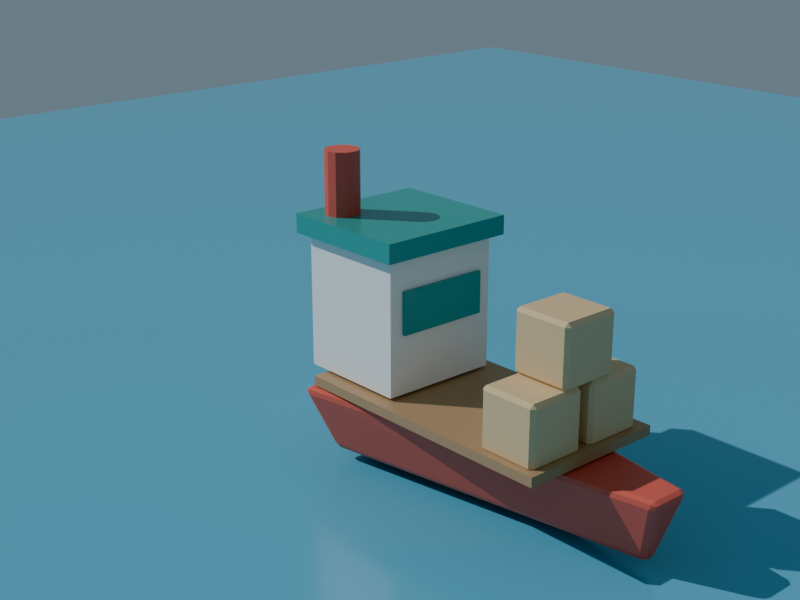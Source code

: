 # Source: harbor-beans-mug.blend  (saved by Blender 5.3.31; exported with 4.5.12 LTS)
import bpy
from mathutils import Matrix  # noqa: F401  (used for matrix-valued properties, if any)

bpy.ops.wm.read_factory_settings(use_empty=True)
scene = bpy.context.scene
scene.name = 'Boat'

# ---- collections
col_harbor_run_boat = bpy.data.collections.new('Harbor Run Boat'); scene.collection.children.link(col_harbor_run_boat)

# ---- materials (node trees are filled in below, after node groups)
mat_boat_red = bpy.data.materials.new('Boat Red')
mat_deck_wood = bpy.data.materials.new('Deck Wood')
mat_boat_white = bpy.data.materials.new('Boat White')
mat_mug_teal = bpy.data.materials.new('Mug Teal')
mat_crate_pine = bpy.data.materials.new('Crate Pine')
mat_sea_blue = bpy.data.materials.new('Sea Blue')

# ---- material node trees
mat_boat_red.use_nodes = True; mat_boat_red.node_tree.nodes.clear()
_N = mat_boat_red.node_tree.nodes; _L = mat_boat_red.node_tree.links
n0 = _N.new('ShaderNodeBsdfPrincipled'); n0.name = 'Principled BSDF'; n0.location = (-200, 100)
n0.inputs[0].default_value = (0.75, 0.12, 0.08, 1.0)
n0.inputs[10].default_value = 0.005
n1 = _N.new('ShaderNodeOutputMaterial'); n1.name = 'Material Output'; n1.location = (200, 100)
_L.new(n0.outputs[0], n1.inputs[0])
n1.is_active_output = True
mat_deck_wood.use_nodes = True; mat_deck_wood.node_tree.nodes.clear()
_N = mat_deck_wood.node_tree.nodes; _L = mat_deck_wood.node_tree.links
n0 = _N.new('ShaderNodeBsdfPrincipled'); n0.name = 'Principled BSDF'; n0.location = (-200, 100)
n0.inputs[0].default_value = (0.45, 0.28, 0.14, 1.0)
n0.inputs[10].default_value = 0.005
n1 = _N.new('ShaderNodeOutputMaterial'); n1.name = 'Material Output'; n1.location = (200, 100)
_L.new(n0.outputs[0], n1.inputs[0])
n1.is_active_output = True
mat_boat_white.use_nodes = True; mat_boat_white.node_tree.nodes.clear()
_N = mat_boat_white.node_tree.nodes; _L = mat_boat_white.node_tree.links
n0 = _N.new('ShaderNodeBsdfPrincipled'); n0.name = 'Principled BSDF'; n0.location = (-200, 100)
n0.inputs[0].default_value = (0.95, 0.95, 0.92, 1.0)
n0.inputs[10].default_value = 0.005
n1 = _N.new('ShaderNodeOutputMaterial'); n1.name = 'Material Output'; n1.location = (200, 100)
_L.new(n0.outputs[0], n1.inputs[0])
n1.is_active_output = True
mat_mug_teal.use_nodes = True; mat_mug_teal.node_tree.nodes.clear()
_N = mat_mug_teal.node_tree.nodes; _L = mat_mug_teal.node_tree.links
n0 = _N.new('ShaderNodeBsdfPrincipled'); n0.name = 'Principled BSDF'; n0.location = (-200, 100)
n0.inputs[0].default_value = (0.02, 0.35, 0.32, 1.0)
n0.inputs[2].default_value = 0.25
n0.inputs[10].default_value = 0.005
n1 = _N.new('ShaderNodeOutputMaterial'); n1.name = 'Material Output'; n1.location = (200, 100)
_L.new(n0.outputs[0], n1.inputs[0])
n1.is_active_output = True
mat_crate_pine.use_nodes = True; mat_crate_pine.node_tree.nodes.clear()
_N = mat_crate_pine.node_tree.nodes; _L = mat_crate_pine.node_tree.links
n0 = _N.new('ShaderNodeBsdfPrincipled'); n0.name = 'Principled BSDF'; n0.location = (-200, 100)
n0.inputs[0].default_value = (0.75, 0.55, 0.3, 1.0)
n0.inputs[2].default_value = 0.7
n0.inputs[10].default_value = 0.005
n1 = _N.new('ShaderNodeOutputMaterial'); n1.name = 'Material Output'; n1.location = (200, 100)
_L.new(n0.outputs[0], n1.inputs[0])
n1.is_active_output = True
mat_sea_blue.use_nodes = True; mat_sea_blue.node_tree.nodes.clear()
_N = mat_sea_blue.node_tree.nodes; _L = mat_sea_blue.node_tree.links
n0 = _N.new('ShaderNodeBsdfPrincipled'); n0.name = 'Principled BSDF'; n0.location = (-200, 100)
n0.inputs[0].default_value = (0.1, 0.45, 0.65, 1.0)
n0.inputs[2].default_value = 0.2
n0.inputs[10].default_value = 0.005
n1 = _N.new('ShaderNodeOutputMaterial'); n1.name = 'Material Output'; n1.location = (200, 100)
_L.new(n0.outputs[0], n1.inputs[0])
n1.is_active_output = True

# ---- world
world_sky = bpy.data.worlds.new('Sky'); scene.world = world_sky
world_sky.use_nodes = True; world_sky.node_tree.nodes.clear()
_N = world_sky.node_tree.nodes; _L = world_sky.node_tree.links
n0 = _N.new('ShaderNodeBackground'); n0.name = 'Background'; n0.location = (-200, 100)
n0.inputs[0].default_value = (0.55, 0.78, 0.95, 1.0)
n0.inputs[1].default_value = 0.45
n1 = _N.new('ShaderNodeOutputWorld'); n1.name = 'World Output'; n1.location = (200, 100)
_L.new(n0.outputs[0], n1.inputs[0])
n1.is_active_output = True

# ---- cameras
cam_boat_camera = bpy.data.cameras.new('Boat Camera')
cam_boat_camera.lens = 60.0

# ---- lights
light_sun = bpy.data.lights.new('Sun', 'SUN')
light_sun.energy = 4.0

# ---- meshes
me_cube_001 = bpy.data.meshes.new('Cube.001')
me_cube_001.from_pydata([(-0.315, -0.9, -0.175), (-0.45, -1.0, 0.175), (-0.0315, 0.9, -0.175), (-0.1125, 1.0, 0.175), (0.315, -0.9, -0.175), (0.45, -1.0, 0.175), (0.0315, 0.9, -0.175), (0.1125, 1.0, 0.175)], [], [(0, 1, 3, 2), (2, 3, 7, 6), (6, 7, 5, 4), (4, 5, 1, 0), (2, 6, 4, 0), (7, 3, 1, 5)])
_uv = me_cube_001.uv_layers.new(name='UVMap')
_uv.uv.foreach_set('vector', [0.375, 0.0, 0.625, 0.0, 0.625, 0.25, 0.375, 0.25, 0.375, 0.25, 0.625, 0.25, 0.625, 0.5, 0.375, 0.5, 0.375, 0.5, 0.625, 0.5, 0.625, 0.75, 0.375, 0.75, 0.375, 0.75, 0.625, 0.75, 0.625, 1.0, 0.375, 1.0, 0.125, 0.5, 0.375, 0.5, 0.375, 0.75, 0.125, 0.75, 0.625, 0.5, 0.875, 0.5, 0.875, 0.75, 0.625, 0.75])
me_cube_001.materials.append(mat_boat_red)
me_cube_001.update()
me_cube_002 = bpy.data.meshes.new('Cube.002')
me_cube_002.from_pydata([(-0.5, -0.5, -0.5), (-0.5, -0.5, 0.5), (-0.5, 0.5, -0.5), (-0.5, 0.5, 0.5), (0.5, -0.5, -0.5), (0.5, -0.5, 0.5), (0.5, 0.5, -0.5), (0.5, 0.5, 0.5)], [], [(0, 1, 3, 2), (2, 3, 7, 6), (6, 7, 5, 4), (4, 5, 1, 0), (2, 6, 4, 0), (7, 3, 1, 5)])
_uv = me_cube_002.uv_layers.new(name='UVMap')
_uv.uv.foreach_set('vector', [0.375, 0.0, 0.625, 0.0, 0.625, 0.25, 0.375, 0.25, 0.375, 0.25, 0.625, 0.25, 0.625, 0.5, 0.375, 0.5, 0.375, 0.5, 0.625, 0.5, 0.625, 0.75, 0.375, 0.75, 0.375, 0.75, 0.625, 0.75, 0.625, 1.0, 0.375, 1.0, 0.125, 0.5, 0.375, 0.5, 0.375, 0.75, 0.125, 0.75, 0.625, 0.5, 0.875, 0.5, 0.875, 0.75, 0.625, 0.75])
me_cube_002.materials.append(mat_deck_wood)
me_cube_002.update()
me_cube_003 = bpy.data.meshes.new('Cube.003')
me_cube_003.from_pydata([(-0.5, -0.5, -0.5), (-0.5, -0.5, 0.5), (-0.5, 0.5, -0.5), (-0.5, 0.5, 0.5), (0.5, -0.5, -0.5), (0.5, -0.5, 0.5), (0.5, 0.5, -0.5), (0.5, 0.5, 0.5)], [], [(0, 1, 3, 2), (2, 3, 7, 6), (6, 7, 5, 4), (4, 5, 1, 0), (2, 6, 4, 0), (7, 3, 1, 5)])
_uv = me_cube_003.uv_layers.new(name='UVMap')
_uv.uv.foreach_set('vector', [0.375, 0.0, 0.625, 0.0, 0.625, 0.25, 0.375, 0.25, 0.375, 0.25, 0.625, 0.25, 0.625, 0.5, 0.375, 0.5, 0.375, 0.5, 0.625, 0.5, 0.625, 0.75, 0.375, 0.75, 0.375, 0.75, 0.625, 0.75, 0.625, 1.0, 0.375, 1.0, 0.125, 0.5, 0.375, 0.5, 0.375, 0.75, 0.125, 0.75, 0.625, 0.5, 0.875, 0.5, 0.875, 0.75, 0.625, 0.75])
me_cube_003.materials.append(mat_boat_white)
me_cube_003.update()
me_cube_004 = bpy.data.meshes.new('Cube.004')
me_cube_004.from_pydata([(-0.5, -0.5, -0.5), (-0.5, -0.5, 0.5), (-0.5, 0.5, -0.5), (-0.5, 0.5, 0.5), (0.5, -0.5, -0.5), (0.5, -0.5, 0.5), (0.5, 0.5, -0.5), (0.5, 0.5, 0.5)], [], [(0, 1, 3, 2), (2, 3, 7, 6), (6, 7, 5, 4), (4, 5, 1, 0), (2, 6, 4, 0), (7, 3, 1, 5)])
_uv = me_cube_004.uv_layers.new(name='UVMap')
_uv.uv.foreach_set('vector', [0.375, 0.0, 0.625, 0.0, 0.625, 0.25, 0.375, 0.25, 0.375, 0.25, 0.625, 0.25, 0.625, 0.5, 0.375, 0.5, 0.375, 0.5, 0.625, 0.5, 0.625, 0.75, 0.375, 0.75, 0.375, 0.75, 0.625, 0.75, 0.625, 1.0, 0.375, 1.0, 0.125, 0.5, 0.375, 0.5, 0.375, 0.75, 0.125, 0.75, 0.625, 0.5, 0.875, 0.5, 0.875, 0.75, 0.625, 0.75])
me_cube_004.materials.append(mat_mug_teal)
me_cube_004.update()
me_cube_005 = bpy.data.meshes.new('Cube.005')
me_cube_005.from_pydata([(-0.5, -0.5, -0.5), (-0.5, -0.5, 0.5), (-0.5, 0.5, -0.5), (-0.5, 0.5, 0.5), (0.5, -0.5, -0.5), (0.5, -0.5, 0.5), (0.5, 0.5, -0.5), (0.5, 0.5, 0.5)], [], [(0, 1, 3, 2), (2, 3, 7, 6), (6, 7, 5, 4), (4, 5, 1, 0), (2, 6, 4, 0), (7, 3, 1, 5)])
_uv = me_cube_005.uv_layers.new(name='UVMap')
_uv.uv.foreach_set('vector', [0.375, 0.0, 0.625, 0.0, 0.625, 0.25, 0.375, 0.25, 0.375, 0.25, 0.625, 0.25, 0.625, 0.5, 0.375, 0.5, 0.375, 0.5, 0.625, 0.5, 0.625, 0.75, 0.375, 0.75, 0.375, 0.75, 0.625, 0.75, 0.625, 1.0, 0.375, 1.0, 0.125, 0.5, 0.375, 0.5, 0.375, 0.75, 0.125, 0.75, 0.625, 0.5, 0.875, 0.5, 0.875, 0.75, 0.625, 0.75])
me_cube_005.materials.append(mat_mug_teal)
me_cube_005.update()
me_cylinder_002 = bpy.data.meshes.new('Cylinder.002')
me_cylinder_002.from_pydata([(0.0, 0.09, -0.175), (0.0, 0.09, 0.175), (0.045, 0.07794, -0.175), (0.045, 0.07794, 0.175), (0.07794, 0.045, -0.175), (0.07794, 0.045, 0.175), (0.09, 0.0, -0.175), (0.09, 0.0, 0.175), (0.07794, -0.045, -0.175), (0.07794, -0.045, 0.175), (0.045, -0.07794, -0.175), (0.045, -0.07794, 0.175), (0.0, -0.09, -0.175), (0.0, -0.09, 0.175), (-0.045, -0.07794, -0.175), (-0.045, -0.07794, 0.175), (-0.07794, -0.045, -0.175), (-0.07794, -0.045, 0.175), (-0.09, 0.0, -0.175), (-0.09, 0.0, 0.175), (-0.07794, 0.045, -0.175), (-0.07794, 0.045, 0.175), (-0.045, 0.07794, -0.175), (-0.045, 0.07794, 0.175)], [], [(0, 1, 3, 2), (2, 3, 5, 4), (4, 5, 7, 6), (6, 7, 9, 8), (8, 9, 11, 10), (10, 11, 13, 12), (12, 13, 15, 14), (14, 15, 17, 16), (16, 17, 19, 18), (18, 19, 21, 20), (3, 1, 23, 21, 19, 17, 15, 13, 11, 9, 7, 5), (20, 21, 23, 22), (22, 23, 1, 0), (0, 2, 4, 6, 8, 10, 12, 14, 16, 18, 20, 22)])
_uv = me_cylinder_002.uv_layers.new(name='UVMap')
_uv.uv.foreach_set('vector', [1.0, 0.5, 1.0, 1.0, 0.9167, 1.0, 0.9167, 0.5, 0.9167, 0.5, 0.9167, 1.0, 0.8333, 1.0, 0.8333, 0.5, 0.8333, 0.5, 0.8333, 1.0, 0.75, 1.0, 0.75, 0.5, 0.75, 0.5, 0.75, 1.0, 0.6667, 1.0, 0.6667, 0.5, 0.6667, 0.5, 0.6667, 1.0, 0.5833, 1.0, 0.5833, 0.5, 0.5833, 0.5, 0.5833, 1.0, 0.5, 1.0, 0.5, 0.5, 0.5, 0.5, 0.5, 1.0, 0.4167, 1.0, 0.4167, 0.5, 0.4167, 0.5, 0.4167, 1.0, 0.3333, 1.0, 0.3333, 0.5, 0.3333, 0.5, 0.3333, 1.0, 0.25, 1.0, 0.25, 0.5, 0.25, 0.5, 0.25, 1.0, 0.1667, 1.0, 0.1667, 0.5, 0.37, 0.4578, 0.25, 0.49, 0.13, 0.4578, 0.04215, 0.37, 0.01, 0.25, 0.04215, 0.13, 0.13, 0.04215, 0.25, 0.01, 0.37, 0.04215, 0.4578, 0.13, 0.49, 0.25, 0.4578, 0.37, 0.1667, 0.5, 0.1667, 1.0, 0.08333, 1.0, 0.08333, 0.5, 0.08333, 0.5, 0.08333, 1.0, 7.451e-08, 1.0, 7.451e-08, 0.5, 0.75, 0.49, 0.87, 0.4578, 0.9578, 0.37, 0.99, 0.25, 0.9578, 0.13, 0.87, 0.04215, 0.75, 0.01, 0.63, 0.04215, 0.5422, 0.13, 0.51, 0.25, 0.5422, 0.37, 0.63, 0.4578])
me_cylinder_002.materials.append(mat_boat_red)
me_cylinder_002.update()
me_cube_006 = bpy.data.meshes.new('Cube.006')
me_cube_006.from_pydata([(-0.16, -0.16, -0.16), (-0.16, -0.16, 0.16), (-0.16, 0.16, -0.16), (-0.16, 0.16, 0.16), (0.16, -0.16, -0.16), (0.16, -0.16, 0.16), (0.16, 0.16, -0.16), (0.16, 0.16, 0.16)], [], [(0, 1, 3, 2), (2, 3, 7, 6), (6, 7, 5, 4), (4, 5, 1, 0), (2, 6, 4, 0), (7, 3, 1, 5)])
_uv = me_cube_006.uv_layers.new(name='UVMap')
_uv.uv.foreach_set('vector', [0.375, 0.0, 0.625, 0.0, 0.625, 0.25, 0.375, 0.25, 0.375, 0.25, 0.625, 0.25, 0.625, 0.5, 0.375, 0.5, 0.375, 0.5, 0.625, 0.5, 0.625, 0.75, 0.375, 0.75, 0.375, 0.75, 0.625, 0.75, 0.625, 1.0, 0.375, 1.0, 0.125, 0.5, 0.375, 0.5, 0.375, 0.75, 0.125, 0.75, 0.625, 0.5, 0.875, 0.5, 0.875, 0.75, 0.625, 0.75])
me_cube_006.materials.append(mat_crate_pine)
me_cube_006.update()
me_cube_007 = bpy.data.meshes.new('Cube.007')
me_cube_007.from_pydata([(-0.16, -0.16, -0.16), (-0.16, -0.16, 0.16), (-0.16, 0.16, -0.16), (-0.16, 0.16, 0.16), (0.16, -0.16, -0.16), (0.16, -0.16, 0.16), (0.16, 0.16, -0.16), (0.16, 0.16, 0.16)], [], [(0, 1, 3, 2), (2, 3, 7, 6), (6, 7, 5, 4), (4, 5, 1, 0), (2, 6, 4, 0), (7, 3, 1, 5)])
_uv = me_cube_007.uv_layers.new(name='UVMap')
_uv.uv.foreach_set('vector', [0.375, 0.0, 0.625, 0.0, 0.625, 0.25, 0.375, 0.25, 0.375, 0.25, 0.625, 0.25, 0.625, 0.5, 0.375, 0.5, 0.375, 0.5, 0.625, 0.5, 0.625, 0.75, 0.375, 0.75, 0.375, 0.75, 0.625, 0.75, 0.625, 1.0, 0.375, 1.0, 0.125, 0.5, 0.375, 0.5, 0.375, 0.75, 0.125, 0.75, 0.625, 0.5, 0.875, 0.5, 0.875, 0.75, 0.625, 0.75])
me_cube_007.materials.append(mat_crate_pine)
me_cube_007.update()
me_cube_008 = bpy.data.meshes.new('Cube.008')
me_cube_008.from_pydata([(-0.16, -0.16, -0.16), (-0.16, -0.16, 0.16), (-0.16, 0.16, -0.16), (-0.16, 0.16, 0.16), (0.16, -0.16, -0.16), (0.16, -0.16, 0.16), (0.16, 0.16, -0.16), (0.16, 0.16, 0.16)], [], [(0, 1, 3, 2), (2, 3, 7, 6), (6, 7, 5, 4), (4, 5, 1, 0), (2, 6, 4, 0), (7, 3, 1, 5)])
_uv = me_cube_008.uv_layers.new(name='UVMap')
_uv.uv.foreach_set('vector', [0.375, 0.0, 0.625, 0.0, 0.625, 0.25, 0.375, 0.25, 0.375, 0.25, 0.625, 0.25, 0.625, 0.5, 0.375, 0.5, 0.375, 0.5, 0.625, 0.5, 0.625, 0.75, 0.375, 0.75, 0.375, 0.75, 0.625, 0.75, 0.625, 1.0, 0.375, 1.0, 0.125, 0.5, 0.375, 0.5, 0.375, 0.75, 0.125, 0.75, 0.625, 0.5, 0.875, 0.5, 0.875, 0.75, 0.625, 0.75])
me_cube_008.materials.append(mat_crate_pine)
me_cube_008.update()
me_plane_002 = bpy.data.meshes.new('Plane.002')
me_plane_002.from_pydata([(-10.0, -10.0, 0.0), (10.0, -10.0, 0.0), (-10.0, 10.0, 0.0), (10.0, 10.0, 0.0)], [], [(0, 1, 3, 2)])
_uv = me_plane_002.uv_layers.new(name='UVMap')
_uv.uv.foreach_set('vector', [0.0, 0.0, 1.0, 0.0, 1.0, 1.0, 0.0, 1.0])
me_plane_002.materials.append(mat_sea_blue)
me_plane_002.update()

# ---- objects
ob_hull = bpy.data.objects.new('Hull', me_cube_001)
ob_deck = bpy.data.objects.new('Deck', me_cube_002)
ob_cabin = bpy.data.objects.new('Cabin', me_cube_003)
ob_cabin_roof = bpy.data.objects.new('Cabin Roof', me_cube_004)
ob_window = bpy.data.objects.new('Window', me_cube_005)
ob_chimney = bpy.data.objects.new('Chimney', me_cylinder_002)
ob_coffee_crate_1 = bpy.data.objects.new('Coffee Crate 1', me_cube_006)
ob_coffee_crate_2 = bpy.data.objects.new('Coffee Crate 2', me_cube_007)
ob_coffee_crate_3 = bpy.data.objects.new('Coffee Crate 3', me_cube_008)
ob_sea__preview_only = bpy.data.objects.new('Sea (preview only)', me_plane_002)
ob_boat_camera = bpy.data.objects.new('Boat Camera', cam_boat_camera)
ob_sun = bpy.data.objects.new('Sun', light_sun)

# ---- transforms, parenting, visibility, modifiers, constraints
ob_hull.location = (0.0, 0.0, 0.35)
_m = ob_hull.modifiers.new('Bevel', 'BEVEL')
_m.width = 0.04
_m.width_pct = 0.04
_m.segments = 2
ob_deck.location = (0.0, -0.2, 0.56)
ob_deck.scale = (0.8, 1.5, 0.05)
ob_cabin.location = (0.0, -0.75, 0.95)
ob_cabin.scale = (0.65, 0.6, 0.7)
ob_cabin_roof.location = (0.0, -0.75, 1.35)
ob_cabin_roof.scale = (0.75, 0.7, 0.1)
ob_window.location = (0.0, -0.44, 1.02)
ob_window.scale = (0.5, 0.02, 0.22)
ob_chimney.location = (0.2, -0.95, 1.55)
ob_coffee_crate_1.location = (-0.18, 0.35, 0.73)
_m = ob_coffee_crate_1.modifiers.new('Bevel', 'BEVEL')
_m.width = 0.02
_m.width_pct = 0.02
ob_coffee_crate_2.location = (0.2, 0.35, 0.73)
_m = ob_coffee_crate_2.modifiers.new('Bevel', 'BEVEL')
_m.width = 0.02
_m.width_pct = 0.02
ob_coffee_crate_3.location = (0.0, 0.35, 1.05)
_m = ob_coffee_crate_3.modifiers.new('Bevel', 'BEVEL')
_m.width = 0.02
_m.width_pct = 0.02
ob_sea__preview_only.location = (0.0, 0.0, 0.12)
ob_boat_camera.location = (4.2, 4.0, 3.2)
_c = ob_boat_camera.constraints.new('TRACK_TO'); _c.name = 'Track To'
_c.target = ob_cabin
ob_sun.location = (0.0, 0.0, 0.0)
ob_sun.rotation_euler = (0.8727, 0.1745, 0.5236)

# ---- collection membership
col_harbor_run_boat.objects.link(ob_hull)
col_harbor_run_boat.objects.link(ob_deck)
col_harbor_run_boat.objects.link(ob_cabin)
col_harbor_run_boat.objects.link(ob_cabin_roof)
col_harbor_run_boat.objects.link(ob_window)
col_harbor_run_boat.objects.link(ob_chimney)
col_harbor_run_boat.objects.link(ob_coffee_crate_1)
col_harbor_run_boat.objects.link(ob_coffee_crate_2)
col_harbor_run_boat.objects.link(ob_coffee_crate_3)
col_harbor_run_boat.objects.link(ob_sea__preview_only)
col_harbor_run_boat.objects.link(ob_boat_camera)
col_harbor_run_boat.objects.link(ob_sun)

# ---- scene / render settings (as saved in the file)
scene.camera = ob_boat_camera
scene.frame_start = 1; scene.frame_end = 250; scene.frame_set(1)
scene.render.engine = 'BLENDER_EEVEE_NEXT'
scene.render.image_settings.exr_codec = 'NONE'
scene.render.resolution_x = 1600
scene.render.resolution_y = 1200
scene.render.use_bake_clear = False
scene.render.bake_margin = 0
scene.render.bake_bias = 0.0
scene.render.bake_samples = 0
scene.render.simplify_subdivision_render = 0
scene.render.simplify_child_particles_render = 0.0
scene.render.compositor_device = 'GPU'
scene.eevee.use_volume_custom_range = False
scene.eevee.gtao_distance = 0.0
scene.eevee.use_fast_gi = False
scene.eevee.fast_gi_thickness_near = 0.1
scene.eevee.fast_gi_thickness_far = 0.0
scene.eevee.ray_tracing_options.screen_trace_thickness = 0.1
scene.view_settings.look = 'AgX - Punchy'
bpy.context.view_layer.update()
